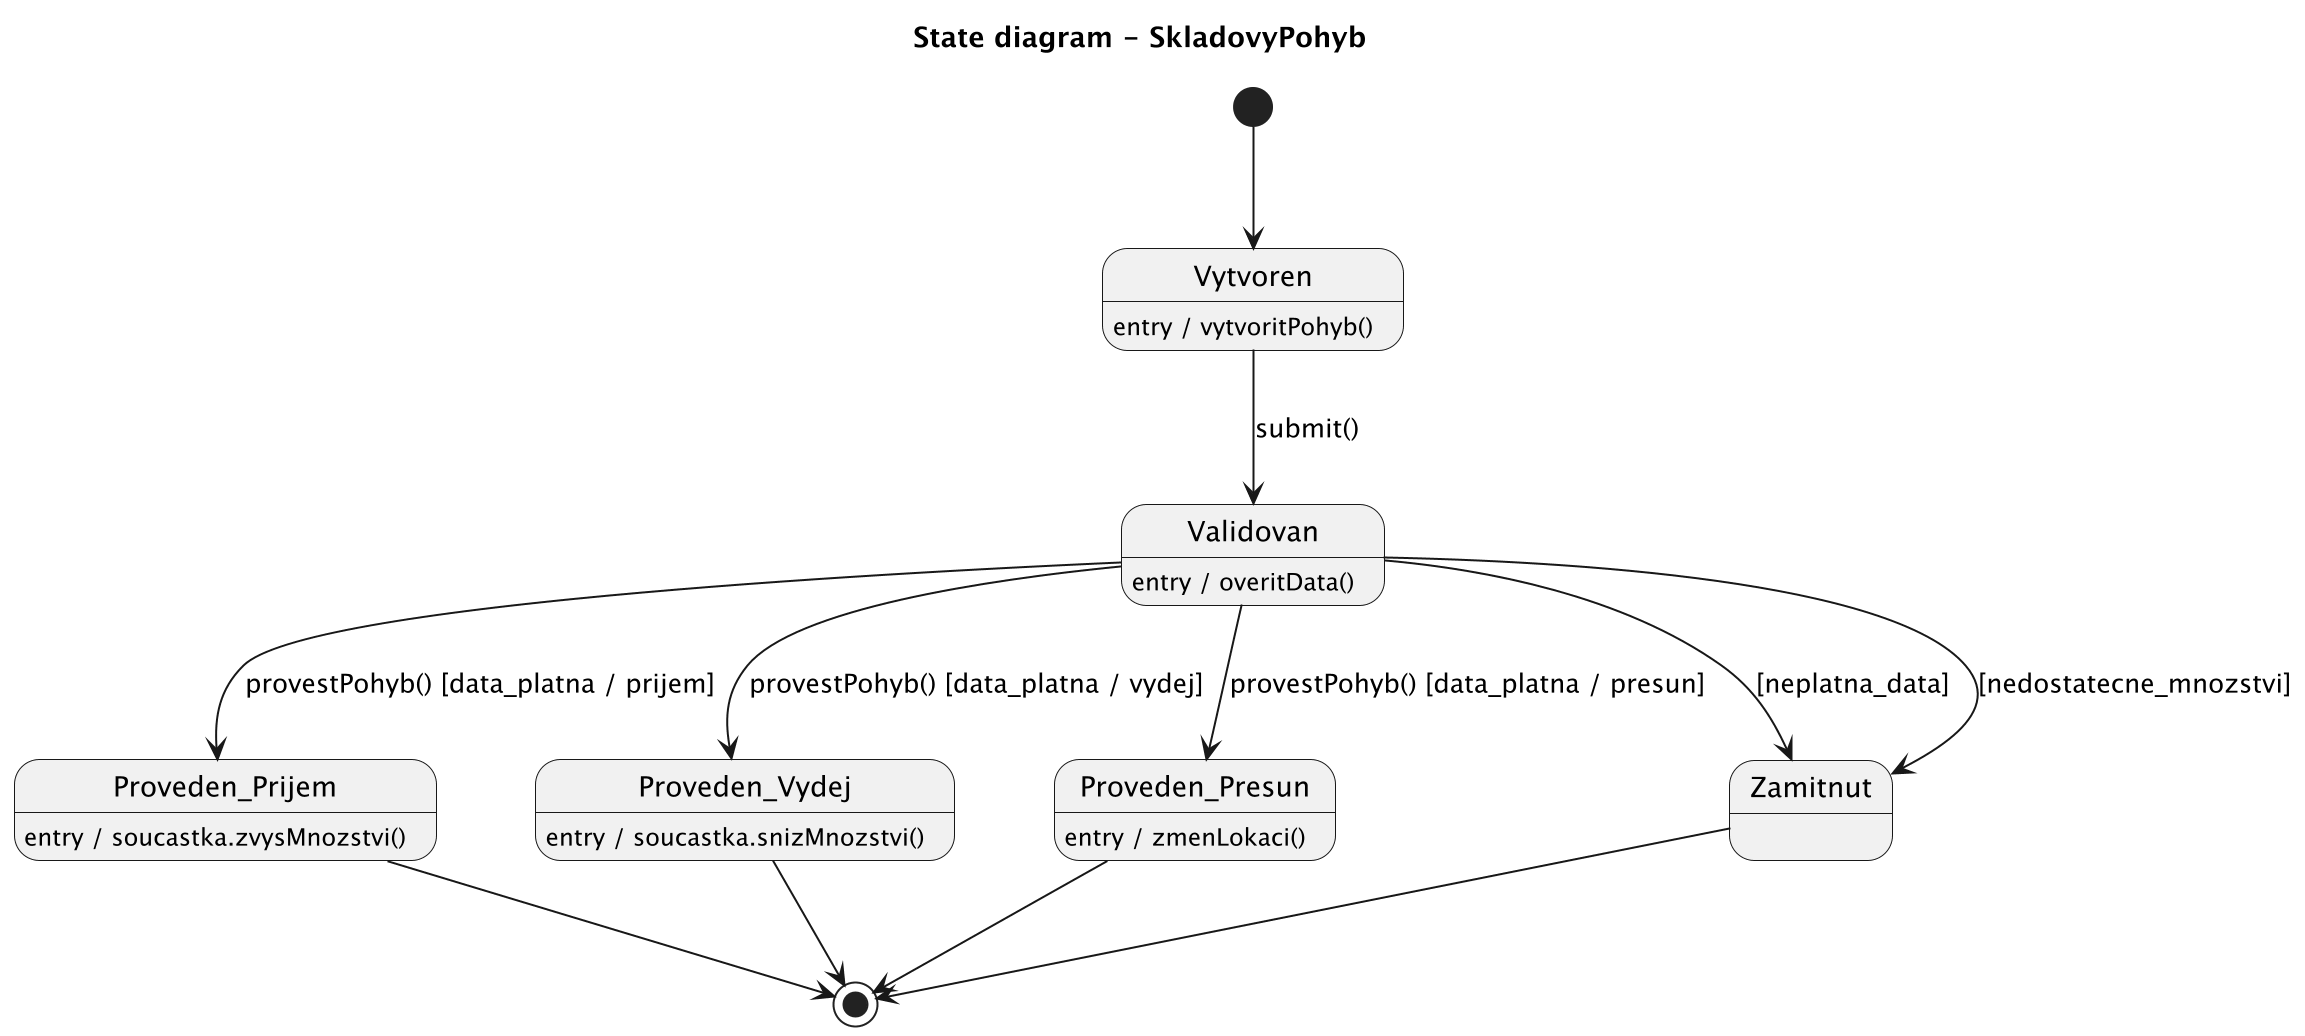

The diagram above was rendered by PlantUML. Its source (embedded in the PNG):
@startuml
scale 2
title State diagram - SkladovyPohyb

[*] --> Vytvoren

Vytvoren : entry / vytvoritPohyb()
Vytvoren --> Validovan : submit()

Validovan : entry / overitData()
Validovan --> Proveden_Prijem : provestPohyb() [data_platna / prijem]
Validovan --> Proveden_Vydej : provestPohyb() [data_platna / vydej]
Validovan --> Proveden_Presun : provestPohyb() [data_platna / presun]
Validovan --> Zamitnut : [neplatna_data]
Validovan --> Zamitnut : [nedostatecne_mnozstvi]

Proveden_Prijem : entry / soucastka.zvysMnozstvi()
Proveden_Vydej : entry / soucastka.snizMnozstvi()
Proveden_Presun : entry / zmenLokaci()

Proveden_Prijem --> [*]
Proveden_Vydej --> [*]
Proveden_Presun --> [*]
Zamitnut --> [*]

@enduml